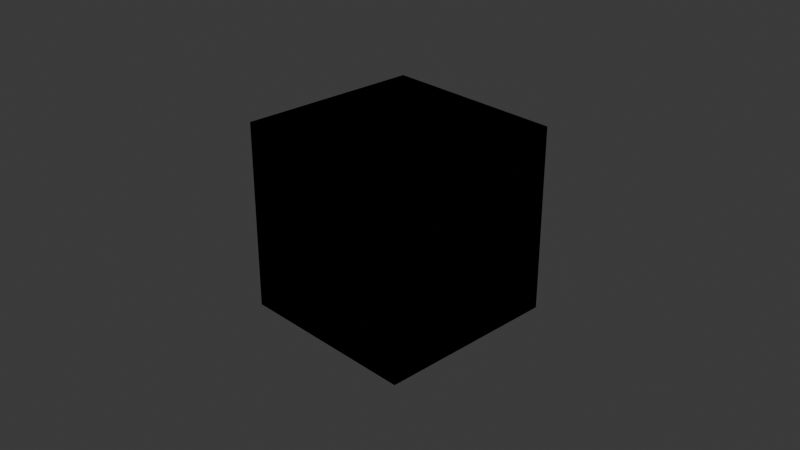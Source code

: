# Source: Untit_led.blend  (saved by Blender 4.5.91; exported with 4.5.12 LTS)
import bpy
from mathutils import Matrix  # noqa: F401  (used for matrix-valued properties, if any)

bpy.ops.wm.read_factory_settings(use_empty=True)
scene = bpy.context.scene
scene.name = 'Scene'

# ---- collections
col_collection = bpy.data.collections.new('Collection'); scene.collection.children.link(col_collection)

# ---- materials (node trees are filled in below, after node groups)
mat_material = bpy.data.materials.new('Material')
mat_material.alpha_threshold = 0.0
mat_material.roughness = 0.5
mat_material.line_color = (0.0, 0.0, 0.0, 1.0)
mat_material_001 = bpy.data.materials.new('Material.001')
mat_material_001.use_backface_culling = True
mat_material_001.use_backface_culling_shadow = True

# ---- material node trees
mat_material.use_nodes = True; mat_material.node_tree.nodes.clear()
_N = mat_material.node_tree.nodes; _L = mat_material.node_tree.links
n0 = _N.new('ShaderNodeOutputMaterial'); n0.name = 'Material Output'; n0.location = (200, 100)
n1 = _N.new('ShaderNodeBsdfPrincipled'); n1.name = 'Principled BSDF'; n1.location = (-200, 100)
n1.inputs[3].default_value = 1.45
_L.new(n1.outputs[0], n0.inputs[0])
n0.is_active_output = True
mat_material_001.use_nodes = True; mat_material_001.node_tree.nodes.clear()
_N = mat_material_001.node_tree.nodes; _L = mat_material_001.node_tree.links
n0 = _N.new('ShaderNodeOutputMaterial'); n0.name = 'Material Output'; n0.location = (200, 100)
n1 = _N.new('ShaderNodeEmission'); n1.name = 'Emission'; n1.location = (-200, 100)
n1.inputs[0].default_value = (0.0, 0.0, 0.0, 1.0)
_L.new(n1.outputs[0], n0.inputs[0])
n0.is_active_output = True

# ---- world
world_world = bpy.data.worlds.new('World'); scene.world = world_world
world_world.use_nodes = True; world_world.node_tree.nodes.clear()
_N = world_world.node_tree.nodes; _L = world_world.node_tree.links
n0 = _N.new('ShaderNodeOutputWorld'); n0.name = 'World Output'; n0.location = (200, 100)
n1 = _N.new('ShaderNodeBackground'); n1.name = 'Background'; n1.location = (-200, 100)
n1.inputs[0].default_value = (0.05088, 0.05088, 0.05088, 1.0)
_L.new(n1.outputs[0], n0.inputs[0])
n0.is_active_output = True
world_world.color = (0.05088, 0.05088, 0.05088)
world_world.sun_shadow_jitter_overblur = 0.0

# ---- cameras
cam_camera = bpy.data.cameras.new('Camera')
cam_camera.clip_end = 100.0
cam_camera.ortho_scale = 7.314

# ---- lights
light_light = bpy.data.lights.new('Light', 'POINT')
light_light.energy = 1000.0
light_light.shadow_soft_size = 0.1

# ---- meshes
me_cube = bpy.data.meshes.new('Cube')
me_cube.from_pydata([(1.0, 1.0, 1.0), (1.0, 1.0, -1.0), (1.0, -1.0, 1.0), (1.0, -1.0, -1.0), (-1.0, 1.0, 1.0), (-1.0, 1.0, -1.0), (-1.0, -1.0, 1.0), (-1.0, -1.0, -1.0)], [], [(0, 4, 6, 2), (3, 2, 6, 7), (7, 6, 4, 5), (5, 1, 3, 7), (1, 0, 2, 3), (5, 4, 0, 1)])
_uv = me_cube.uv_layers.new(name='UVMap')
_uv.uv.foreach_set('vector', [0.625, 0.5, 0.875, 0.5, 0.875, 0.75, 0.625, 0.75, 0.375, 0.75, 0.625, 0.75, 0.625, 1.0, 0.375, 1.0, 0.375, 0.0, 0.625, 0.0, 0.625, 0.25, 0.375, 0.25, 0.125, 0.5, 0.375, 0.5, 0.375, 0.75, 0.125, 0.75, 0.375, 0.5, 0.625, 0.5, 0.625, 0.75, 0.375, 0.75, 0.375, 0.25, 0.625, 0.25, 0.625, 0.5, 0.375, 0.5])
me_cube.materials.append(mat_material)
me_cube.materials.append(mat_material_001)
me_cube.use_mirror_vertex_groups = False
me_cube.update()

# ---- objects
ob_cube = bpy.data.objects.new('Cube', me_cube)
ob_light = bpy.data.objects.new('Light', light_light)
ob_camera = bpy.data.objects.new('Camera', cam_camera)

# ---- transforms, parenting, visibility, modifiers, constraints
ob_cube.location = (0.0, 0.0, 0.0)
ob_cube.lock_rotations_4d = False
ob_cube.empty_display_type = 'ARROWS'
ob_cube.lineart.crease_threshold = 0.0
_vg = ob_cube.vertex_groups.new(name='Outliner')
for _i, _w in zip([0, 1, 2, 3, 4, 5, 6, 7], [0.5458, 0.5394, 0.7202, 0.9308, 1.0, 1.0, 1.0, 1.0]): _vg.add([_i], _w, 'REPLACE')
_m = ob_cube.modifiers.new('Outliner', 'SOLIDIFY')
_m.thickness = 0.1
_m.offset = 0.0
_m.material_offset = 1
_m.vertex_group = 'Outliner'
_m.use_flip_normals = True
ob_light.location = (4.076, 1.005, 5.904)
ob_light.rotation_euler = (0.6503, 0.05522, 1.866)
ob_light.lock_rotations_4d = False
ob_light.empty_display_type = 'ARROWS'
ob_light.color = (0.0, 0.0, 0.0, 0.0)
ob_light.lineart.crease_threshold = 0.0
ob_camera.location = (7.359, -6.926, 4.958)
ob_camera.rotation_euler = (1.109, 0.0, 0.8149)
ob_camera.lock_rotations_4d = False
ob_camera.empty_display_type = 'ARROWS'
ob_camera.color = (0.0, 0.0, 0.0, 0.0)
ob_camera.display_type = 'WIRE'
ob_camera.lineart.crease_threshold = 0.0

# ---- collection membership
col_collection.objects.link(ob_cube)
col_collection.objects.link(ob_light)
col_collection.objects.link(ob_camera)

# ---- scene / render settings (as saved in the file)
scene.camera = ob_camera
scene.frame_start = 1; scene.frame_end = 250; scene.frame_set(1)
scene.render.engine = 'BLENDER_EEVEE_NEXT'
bpy.context.view_layer.update()
